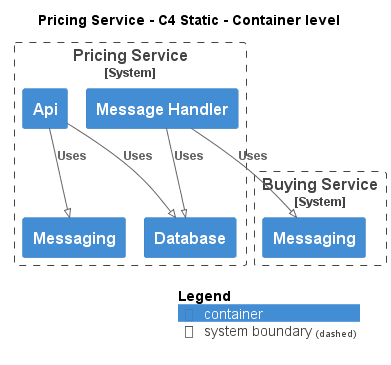

The diagram above was rendered by PlantUML. Its source (embedded in the PNG):
@startuml
!pragma layout smetana
!include ..\..\..\.c4s\C4_Container.puml

AddElementTag("c4interflow:lifecycle:new", $bgColor=green, $fontColor=#ffffff, $borderColor=green, $shadowing="False")
AddElementTag("c4interflow:lifecycle:changed", $bgColor=orange, $fontColor=#ffffff, $borderColor=orange, $shadowing="False")
AddElementTag("c4interflow:lifecycle:removed", $bgColor=red, $fontColor=#ffffff, $borderColor=red, $shadowing="False")

AddRelTag("c4interflow:lifecycle:new", $textColor=green, $lineColor=green)
AddRelTag("c4interflow:lifecycle:changed", $textColor=orange, $lineColor=orange)
AddRelTag("c4interflow:lifecycle:removed", $textColor=red, $lineColor=red)

SHOW_PERSON_PORTRAIT()
LAYOUT_TOP_DOWN()

skinparam linetype polyline

title Pricing Service - C4 Static - Container level


System_Boundary(ECommercePlatform.SoftwareSystems.PricingService, "Pricing Service") {
    Container(ECommercePlatform.SoftwareSystems.PricingService.Containers.Api, "Api", "", "")
    Container(ECommercePlatform.SoftwareSystems.PricingService.Containers.Database, "Database", "", "")
    Container(ECommercePlatform.SoftwareSystems.PricingService.Containers.Messaging, "Messaging", "", "")
    Container(ECommercePlatform.SoftwareSystems.PricingService.Containers.MessageHandler, "Message Handler", "", "")
}

System_Boundary(ECommercePlatform.SoftwareSystems.BuyingService, "Buying Service") {
    Container(ECommercePlatform.SoftwareSystems.BuyingService.Containers.Messaging, "Messaging", "", "")
}

Rel(ECommercePlatform.SoftwareSystems.PricingService.Containers.Api, ECommercePlatform.SoftwareSystems.PricingService.Containers.Database, "Uses")
Rel(ECommercePlatform.SoftwareSystems.PricingService.Containers.Api, ECommercePlatform.SoftwareSystems.PricingService.Containers.Messaging, "Uses")
Rel(ECommercePlatform.SoftwareSystems.PricingService.Containers.MessageHandler, ECommercePlatform.SoftwareSystems.BuyingService.Containers.Messaging, "Uses")
Rel(ECommercePlatform.SoftwareSystems.PricingService.Containers.MessageHandler, ECommercePlatform.SoftwareSystems.PricingService.Containers.Database, "Uses")


SHOW_LEGEND()
@enduml